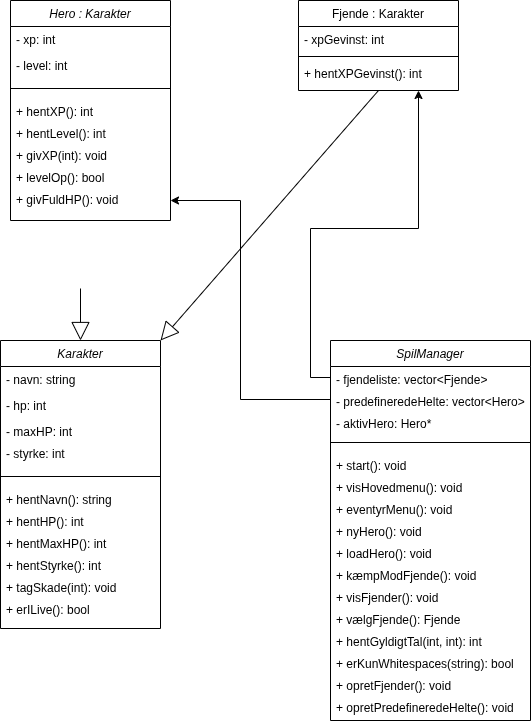

The diagram above was exported from draw.io. Its source (the exported page's mxGraphModel, read from the mxfile embedded in the PNG):
<mxGraphModel dx="817" dy="711" grid="1" gridSize="10" guides="1" tooltips="1" connect="1" arrows="1" fold="1" page="1" pageScale="1" pageWidth="827" pageHeight="1169" math="0" shadow="0">
  <root>
    <mxCell id="WIyWlLk6GJQsqaUBKTNV-0" />
    <mxCell id="WIyWlLk6GJQsqaUBKTNV-1" parent="WIyWlLk6GJQsqaUBKTNV-0" />
    <mxCell id="zkfFHV4jXpPFQw0GAbJ--0" value="Hero : Karakter" style="swimlane;fontStyle=2;align=center;verticalAlign=top;childLayout=stackLayout;horizontal=1;startSize=26;horizontalStack=0;resizeParent=1;resizeLast=0;collapsible=1;marginBottom=0;rounded=0;shadow=0;strokeWidth=1;" parent="WIyWlLk6GJQsqaUBKTNV-1" vertex="1">
      <mxGeometry x="220" y="120" width="160" height="220" as="geometry">
        <mxRectangle x="230" y="140" width="160" height="26" as="alternateBounds" />
      </mxGeometry>
    </mxCell>
    <mxCell id="c60WCNrW3BOttBjmul2N-0" value="- xp: int" style="text;align=left;verticalAlign=top;spacingLeft=4;spacingRight=4;overflow=hidden;rotatable=0;points=[[0,0.5],[1,0.5]];portConstraint=eastwest;rounded=0;shadow=0;html=0;" parent="zkfFHV4jXpPFQw0GAbJ--0" vertex="1">
      <mxGeometry y="26" width="160" height="26" as="geometry" />
    </mxCell>
    <mxCell id="zkfFHV4jXpPFQw0GAbJ--3" value="- level: int" style="text;align=left;verticalAlign=top;spacingLeft=4;spacingRight=4;overflow=hidden;rotatable=0;points=[[0,0.5],[1,0.5]];portConstraint=eastwest;rounded=0;shadow=0;html=0;" parent="zkfFHV4jXpPFQw0GAbJ--0" vertex="1">
      <mxGeometry y="52" width="160" height="26" as="geometry" />
    </mxCell>
    <mxCell id="zkfFHV4jXpPFQw0GAbJ--4" value="" style="line;html=1;strokeWidth=1;align=left;verticalAlign=middle;spacingTop=-1;spacingLeft=3;spacingRight=3;rotatable=0;labelPosition=right;points=[];portConstraint=eastwest;" parent="zkfFHV4jXpPFQw0GAbJ--0" vertex="1">
      <mxGeometry y="78" width="160" height="20" as="geometry" />
    </mxCell>
    <mxCell id="oOvtaQTf8sPAlQ7pNNlU-27" value="+ hentXP(): int" style="text;align=left;verticalAlign=top;spacingLeft=4;spacingRight=4;overflow=hidden;rotatable=0;points=[[0,0.5],[1,0.5]];portConstraint=eastwest;" vertex="1" parent="zkfFHV4jXpPFQw0GAbJ--0">
      <mxGeometry y="98" width="160" height="22" as="geometry" />
    </mxCell>
    <mxCell id="oOvtaQTf8sPAlQ7pNNlU-26" value="+ hentLevel(): int" style="text;align=left;verticalAlign=top;spacingLeft=4;spacingRight=4;overflow=hidden;rotatable=0;points=[[0,0.5],[1,0.5]];portConstraint=eastwest;" vertex="1" parent="zkfFHV4jXpPFQw0GAbJ--0">
      <mxGeometry y="120" width="160" height="22" as="geometry" />
    </mxCell>
    <mxCell id="zkfFHV4jXpPFQw0GAbJ--5" value="+ givXP(int): void" style="text;align=left;verticalAlign=top;spacingLeft=4;spacingRight=4;overflow=hidden;rotatable=0;points=[[0,0.5],[1,0.5]];portConstraint=eastwest;" parent="zkfFHV4jXpPFQw0GAbJ--0" vertex="1">
      <mxGeometry y="142" width="160" height="22" as="geometry" />
    </mxCell>
    <mxCell id="c60WCNrW3BOttBjmul2N-1" value="+ levelOp(): bool" style="text;align=left;verticalAlign=top;spacingLeft=4;spacingRight=4;overflow=hidden;rotatable=0;points=[[0,0.5],[1,0.5]];portConstraint=eastwest;" parent="zkfFHV4jXpPFQw0GAbJ--0" vertex="1">
      <mxGeometry y="164" width="160" height="22" as="geometry" />
    </mxCell>
    <mxCell id="c60WCNrW3BOttBjmul2N-2" value="+ givFuldHP(): void" style="text;align=left;verticalAlign=top;spacingLeft=4;spacingRight=4;overflow=hidden;rotatable=0;points=[[0,0.5],[1,0.5]];portConstraint=eastwest;" parent="zkfFHV4jXpPFQw0GAbJ--0" vertex="1">
      <mxGeometry y="186" width="160" height="22" as="geometry" />
    </mxCell>
    <mxCell id="zkfFHV4jXpPFQw0GAbJ--17" value="Fjende : Karakter" style="swimlane;fontStyle=0;align=center;verticalAlign=top;childLayout=stackLayout;horizontal=1;startSize=26;horizontalStack=0;resizeParent=1;resizeLast=0;collapsible=1;marginBottom=0;rounded=0;shadow=0;strokeWidth=1;" parent="WIyWlLk6GJQsqaUBKTNV-1" vertex="1">
      <mxGeometry x="508" y="120" width="160" height="90" as="geometry">
        <mxRectangle x="550" y="140" width="160" height="26" as="alternateBounds" />
      </mxGeometry>
    </mxCell>
    <mxCell id="zkfFHV4jXpPFQw0GAbJ--21" value="- xpGevinst: int" style="text;align=left;verticalAlign=top;spacingLeft=4;spacingRight=4;overflow=hidden;rotatable=0;points=[[0,0.5],[1,0.5]];portConstraint=eastwest;rounded=0;shadow=0;html=0;" parent="zkfFHV4jXpPFQw0GAbJ--17" vertex="1">
      <mxGeometry y="26" width="160" height="26" as="geometry" />
    </mxCell>
    <mxCell id="zkfFHV4jXpPFQw0GAbJ--23" value="" style="line;html=1;strokeWidth=1;align=left;verticalAlign=middle;spacingTop=-1;spacingLeft=3;spacingRight=3;rotatable=0;labelPosition=right;points=[];portConstraint=eastwest;" parent="zkfFHV4jXpPFQw0GAbJ--17" vertex="1">
      <mxGeometry y="52" width="160" height="8" as="geometry" />
    </mxCell>
    <mxCell id="oOvtaQTf8sPAlQ7pNNlU-38" value="+ hentXPGevinst(): int" style="text;align=left;verticalAlign=top;spacingLeft=4;spacingRight=4;overflow=hidden;rotatable=0;points=[[0,0.5],[1,0.5]];portConstraint=eastwest;" vertex="1" parent="zkfFHV4jXpPFQw0GAbJ--17">
      <mxGeometry y="60" width="160" height="22" as="geometry" />
    </mxCell>
    <mxCell id="c60WCNrW3BOttBjmul2N-5" value="SpilManager" style="swimlane;fontStyle=2;align=center;verticalAlign=top;childLayout=stackLayout;horizontal=1;startSize=26;horizontalStack=0;resizeParent=1;resizeLast=0;collapsible=1;marginBottom=0;rounded=0;shadow=0;strokeWidth=1;" parent="WIyWlLk6GJQsqaUBKTNV-1" vertex="1">
      <mxGeometry x="540" y="460" width="200" height="380" as="geometry">
        <mxRectangle x="230" y="140" width="160" height="26" as="alternateBounds" />
      </mxGeometry>
    </mxCell>
    <mxCell id="c60WCNrW3BOttBjmul2N-24" value="- fjendeliste: vector&lt;Fjende&gt;" style="text;align=left;verticalAlign=top;spacingLeft=4;spacingRight=4;overflow=hidden;rotatable=0;points=[[0,0.5],[1,0.5]];portConstraint=eastwest;" parent="c60WCNrW3BOttBjmul2N-5" vertex="1">
      <mxGeometry y="26" width="200" height="22" as="geometry" />
    </mxCell>
    <mxCell id="oOvtaQTf8sPAlQ7pNNlU-20" style="edgeStyle=orthogonalEdgeStyle;rounded=0;orthogonalLoop=1;jettySize=auto;html=1;exitX=0;exitY=0.5;exitDx=0;exitDy=0;" edge="1" parent="c60WCNrW3BOttBjmul2N-5" source="oOvtaQTf8sPAlQ7pNNlU-13">
      <mxGeometry relative="1" as="geometry">
        <mxPoint x="-160" y="-140" as="targetPoint" />
        <Array as="points">
          <mxPoint x="-90" y="59" />
          <mxPoint x="-90" y="-140" />
        </Array>
      </mxGeometry>
    </mxCell>
    <mxCell id="oOvtaQTf8sPAlQ7pNNlU-13" value="- predefineredeHelte: vector&lt;Hero&gt;" style="text;align=left;verticalAlign=top;spacingLeft=4;spacingRight=4;overflow=hidden;rotatable=0;points=[[0,0.5],[1,0.5]];portConstraint=eastwest;" vertex="1" parent="c60WCNrW3BOttBjmul2N-5">
      <mxGeometry y="48" width="200" height="22" as="geometry" />
    </mxCell>
    <mxCell id="oOvtaQTf8sPAlQ7pNNlU-14" value="- aktivHero: Hero*" style="text;align=left;verticalAlign=top;spacingLeft=4;spacingRight=4;overflow=hidden;rotatable=0;points=[[0,0.5],[1,0.5]];portConstraint=eastwest;" vertex="1" parent="c60WCNrW3BOttBjmul2N-5">
      <mxGeometry y="70" width="200" height="22" as="geometry" />
    </mxCell>
    <mxCell id="c60WCNrW3BOttBjmul2N-10" value="" style="line;html=1;strokeWidth=1;align=left;verticalAlign=middle;spacingTop=-1;spacingLeft=3;spacingRight=3;rotatable=0;labelPosition=right;points=[];portConstraint=eastwest;" parent="c60WCNrW3BOttBjmul2N-5" vertex="1">
      <mxGeometry y="92" width="200" height="20" as="geometry" />
    </mxCell>
    <mxCell id="oOvtaQTf8sPAlQ7pNNlU-31" value="+ start(): void" style="text;align=left;verticalAlign=top;spacingLeft=4;spacingRight=4;overflow=hidden;rotatable=0;points=[[0,0.5],[1,0.5]];portConstraint=eastwest;" vertex="1" parent="c60WCNrW3BOttBjmul2N-5">
      <mxGeometry y="112" width="200" height="22" as="geometry" />
    </mxCell>
    <mxCell id="c60WCNrW3BOttBjmul2N-11" value="+ visHovedmenu(): void" style="text;align=left;verticalAlign=top;spacingLeft=4;spacingRight=4;overflow=hidden;rotatable=0;points=[[0,0.5],[1,0.5]];portConstraint=eastwest;" parent="c60WCNrW3BOttBjmul2N-5" vertex="1">
      <mxGeometry y="134" width="200" height="22" as="geometry" />
    </mxCell>
    <mxCell id="oOvtaQTf8sPAlQ7pNNlU-21" value="+ eventyrMenu(): void" style="text;align=left;verticalAlign=top;spacingLeft=4;spacingRight=4;overflow=hidden;rotatable=0;points=[[0,0.5],[1,0.5]];portConstraint=eastwest;" vertex="1" parent="c60WCNrW3BOttBjmul2N-5">
      <mxGeometry y="156" width="200" height="22" as="geometry" />
    </mxCell>
    <mxCell id="c60WCNrW3BOttBjmul2N-20" value="+ nyHero(): void" style="text;align=left;verticalAlign=top;spacingLeft=4;spacingRight=4;overflow=hidden;rotatable=0;points=[[0,0.5],[1,0.5]];portConstraint=eastwest;" parent="c60WCNrW3BOttBjmul2N-5" vertex="1">
      <mxGeometry y="178" width="200" height="22" as="geometry" />
    </mxCell>
    <mxCell id="c60WCNrW3BOttBjmul2N-12" value="+ loadHero(): void" style="text;align=left;verticalAlign=top;spacingLeft=4;spacingRight=4;overflow=hidden;rotatable=0;points=[[0,0.5],[1,0.5]];portConstraint=eastwest;" parent="c60WCNrW3BOttBjmul2N-5" vertex="1">
      <mxGeometry y="200" width="200" height="22" as="geometry" />
    </mxCell>
    <mxCell id="oOvtaQTf8sPAlQ7pNNlU-15" value="+ kæmpModFjende(): void" style="text;align=left;verticalAlign=top;spacingLeft=4;spacingRight=4;overflow=hidden;rotatable=0;points=[[0,0.5],[1,0.5]];portConstraint=eastwest;" vertex="1" parent="c60WCNrW3BOttBjmul2N-5">
      <mxGeometry y="222" width="200" height="22" as="geometry" />
    </mxCell>
    <mxCell id="oOvtaQTf8sPAlQ7pNNlU-22" value="+ visFjender(): void" style="text;align=left;verticalAlign=top;spacingLeft=4;spacingRight=4;overflow=hidden;rotatable=0;points=[[0,0.5],[1,0.5]];portConstraint=eastwest;" vertex="1" parent="c60WCNrW3BOttBjmul2N-5">
      <mxGeometry y="244" width="200" height="22" as="geometry" />
    </mxCell>
    <mxCell id="oOvtaQTf8sPAlQ7pNNlU-23" value="+ vælgFjende(): Fjende" style="text;align=left;verticalAlign=top;spacingLeft=4;spacingRight=4;overflow=hidden;rotatable=0;points=[[0,0.5],[1,0.5]];portConstraint=eastwest;" vertex="1" parent="c60WCNrW3BOttBjmul2N-5">
      <mxGeometry y="266" width="200" height="22" as="geometry" />
    </mxCell>
    <mxCell id="oOvtaQTf8sPAlQ7pNNlU-16" value="+ hentGyldigtTal(int, int): int" style="text;align=left;verticalAlign=top;spacingLeft=4;spacingRight=4;overflow=hidden;rotatable=0;points=[[0,0.5],[1,0.5]];portConstraint=eastwest;" vertex="1" parent="c60WCNrW3BOttBjmul2N-5">
      <mxGeometry y="288" width="200" height="22" as="geometry" />
    </mxCell>
    <mxCell id="oOvtaQTf8sPAlQ7pNNlU-32" value="+ erKunWhitespaces(string): bool" style="text;align=left;verticalAlign=top;spacingLeft=4;spacingRight=4;overflow=hidden;rotatable=0;points=[[0,0.5],[1,0.5]];portConstraint=eastwest;" vertex="1" parent="c60WCNrW3BOttBjmul2N-5">
      <mxGeometry y="310" width="200" height="22" as="geometry" />
    </mxCell>
    <mxCell id="oOvtaQTf8sPAlQ7pNNlU-24" value="+ opretFjender(): void" style="text;align=left;verticalAlign=top;spacingLeft=4;spacingRight=4;overflow=hidden;rotatable=0;points=[[0,0.5],[1,0.5]];portConstraint=eastwest;" vertex="1" parent="c60WCNrW3BOttBjmul2N-5">
      <mxGeometry y="332" width="200" height="22" as="geometry" />
    </mxCell>
    <mxCell id="oOvtaQTf8sPAlQ7pNNlU-25" value="+ opretPredefineredeHelte(): void" style="text;align=left;verticalAlign=top;spacingLeft=4;spacingRight=4;overflow=hidden;rotatable=0;points=[[0,0.5],[1,0.5]];portConstraint=eastwest;" vertex="1" parent="c60WCNrW3BOttBjmul2N-5">
      <mxGeometry y="354" width="200" height="22" as="geometry" />
    </mxCell>
    <mxCell id="oOvtaQTf8sPAlQ7pNNlU-0" value="Karakter" style="swimlane;fontStyle=2;align=center;verticalAlign=top;childLayout=stackLayout;horizontal=1;startSize=26;horizontalStack=0;resizeParent=1;resizeLast=0;collapsible=1;marginBottom=0;rounded=0;shadow=0;strokeWidth=1;" vertex="1" parent="WIyWlLk6GJQsqaUBKTNV-1">
      <mxGeometry x="210" y="460" width="160" height="288" as="geometry">
        <mxRectangle x="230" y="140" width="160" height="26" as="alternateBounds" />
      </mxGeometry>
    </mxCell>
    <mxCell id="oOvtaQTf8sPAlQ7pNNlU-1" value="- navn: string" style="text;align=left;verticalAlign=top;spacingLeft=4;spacingRight=4;overflow=hidden;rotatable=0;points=[[0,0.5],[1,0.5]];portConstraint=eastwest;" vertex="1" parent="oOvtaQTf8sPAlQ7pNNlU-0">
      <mxGeometry y="26" width="160" height="26" as="geometry" />
    </mxCell>
    <mxCell id="oOvtaQTf8sPAlQ7pNNlU-2" value="- hp: int" style="text;align=left;verticalAlign=top;spacingLeft=4;spacingRight=4;overflow=hidden;rotatable=0;points=[[0,0.5],[1,0.5]];portConstraint=eastwest;rounded=0;shadow=0;html=0;" vertex="1" parent="oOvtaQTf8sPAlQ7pNNlU-0">
      <mxGeometry y="52" width="160" height="26" as="geometry" />
    </mxCell>
    <mxCell id="oOvtaQTf8sPAlQ7pNNlU-6" value="- maxHP: int" style="text;align=left;verticalAlign=top;spacingLeft=4;spacingRight=4;overflow=hidden;rotatable=0;points=[[0,0.5],[1,0.5]];portConstraint=eastwest;" vertex="1" parent="oOvtaQTf8sPAlQ7pNNlU-0">
      <mxGeometry y="78" width="160" height="22" as="geometry" />
    </mxCell>
    <mxCell id="oOvtaQTf8sPAlQ7pNNlU-3" value="- styrke: int" style="text;align=left;verticalAlign=top;spacingLeft=4;spacingRight=4;overflow=hidden;rotatable=0;points=[[0,0.5],[1,0.5]];portConstraint=eastwest;rounded=0;shadow=0;html=0;" vertex="1" parent="oOvtaQTf8sPAlQ7pNNlU-0">
      <mxGeometry y="100" width="160" height="26" as="geometry" />
    </mxCell>
    <mxCell id="oOvtaQTf8sPAlQ7pNNlU-5" value="" style="line;html=1;strokeWidth=1;align=left;verticalAlign=middle;spacingTop=-1;spacingLeft=3;spacingRight=3;rotatable=0;labelPosition=right;points=[];portConstraint=eastwest;" vertex="1" parent="oOvtaQTf8sPAlQ7pNNlU-0">
      <mxGeometry y="126" width="160" height="20" as="geometry" />
    </mxCell>
    <mxCell id="oOvtaQTf8sPAlQ7pNNlU-28" value="+ hentNavn(): string" style="text;align=left;verticalAlign=top;spacingLeft=4;spacingRight=4;overflow=hidden;rotatable=0;points=[[0,0.5],[1,0.5]];portConstraint=eastwest;" vertex="1" parent="oOvtaQTf8sPAlQ7pNNlU-0">
      <mxGeometry y="146" width="160" height="22" as="geometry" />
    </mxCell>
    <mxCell id="oOvtaQTf8sPAlQ7pNNlU-37" value="+ hentHP(): int" style="text;align=left;verticalAlign=top;spacingLeft=4;spacingRight=4;overflow=hidden;rotatable=0;points=[[0,0.5],[1,0.5]];portConstraint=eastwest;" vertex="1" parent="oOvtaQTf8sPAlQ7pNNlU-0">
      <mxGeometry y="168" width="160" height="22" as="geometry" />
    </mxCell>
    <mxCell id="oOvtaQTf8sPAlQ7pNNlU-36" value="+ hentMaxHP(): int" style="text;align=left;verticalAlign=top;spacingLeft=4;spacingRight=4;overflow=hidden;rotatable=0;points=[[0,0.5],[1,0.5]];portConstraint=eastwest;" vertex="1" parent="oOvtaQTf8sPAlQ7pNNlU-0">
      <mxGeometry y="190" width="160" height="22" as="geometry" />
    </mxCell>
    <mxCell id="oOvtaQTf8sPAlQ7pNNlU-35" value="+ hentStyrke(): int" style="text;align=left;verticalAlign=top;spacingLeft=4;spacingRight=4;overflow=hidden;rotatable=0;points=[[0,0.5],[1,0.5]];portConstraint=eastwest;" vertex="1" parent="oOvtaQTf8sPAlQ7pNNlU-0">
      <mxGeometry y="212" width="160" height="22" as="geometry" />
    </mxCell>
    <mxCell id="oOvtaQTf8sPAlQ7pNNlU-7" value="+ tagSkade(int): void" style="text;align=left;verticalAlign=top;spacingLeft=4;spacingRight=4;overflow=hidden;rotatable=0;points=[[0,0.5],[1,0.5]];portConstraint=eastwest;" vertex="1" parent="oOvtaQTf8sPAlQ7pNNlU-0">
      <mxGeometry y="234" width="160" height="22" as="geometry" />
    </mxCell>
    <mxCell id="oOvtaQTf8sPAlQ7pNNlU-12" value="+ erILive(): bool" style="text;align=left;verticalAlign=top;spacingLeft=4;spacingRight=4;overflow=hidden;rotatable=0;points=[[0,0.5],[1,0.5]];portConstraint=eastwest;" vertex="1" parent="oOvtaQTf8sPAlQ7pNNlU-0">
      <mxGeometry y="256" width="160" height="22" as="geometry" />
    </mxCell>
    <mxCell id="oOvtaQTf8sPAlQ7pNNlU-17" value="" style="endArrow=block;endSize=16;endFill=0;html=1;rounded=0;entryX=0.5;entryY=0;entryDx=0;entryDy=0;" edge="1" parent="WIyWlLk6GJQsqaUBKTNV-1" target="oOvtaQTf8sPAlQ7pNNlU-0">
      <mxGeometry width="160" relative="1" as="geometry">
        <mxPoint x="290" y="408" as="sourcePoint" />
        <mxPoint x="450" y="408" as="targetPoint" />
      </mxGeometry>
    </mxCell>
    <mxCell id="oOvtaQTf8sPAlQ7pNNlU-18" value="" style="endArrow=block;endSize=16;endFill=0;html=1;rounded=0;entryX=1;entryY=0;entryDx=0;entryDy=0;exitX=0.5;exitY=1;exitDx=0;exitDy=0;" edge="1" parent="WIyWlLk6GJQsqaUBKTNV-1" source="zkfFHV4jXpPFQw0GAbJ--17" target="oOvtaQTf8sPAlQ7pNNlU-0">
      <mxGeometry width="160" relative="1" as="geometry">
        <mxPoint x="587.6700000000001" y="330" as="sourcePoint" />
        <mxPoint x="587.6700000000001" y="382" as="targetPoint" />
      </mxGeometry>
    </mxCell>
    <mxCell id="oOvtaQTf8sPAlQ7pNNlU-19" style="edgeStyle=orthogonalEdgeStyle;rounded=0;orthogonalLoop=1;jettySize=auto;html=1;exitX=0;exitY=0.5;exitDx=0;exitDy=0;entryX=0.75;entryY=1;entryDx=0;entryDy=0;" edge="1" parent="WIyWlLk6GJQsqaUBKTNV-1" source="c60WCNrW3BOttBjmul2N-24" target="zkfFHV4jXpPFQw0GAbJ--17">
      <mxGeometry relative="1" as="geometry" />
    </mxCell>
  </root>
</mxGraphModel>